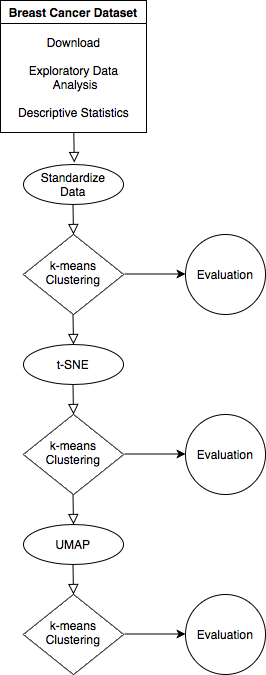

The diagram above was exported from draw.io. Its source (the exported page's mxGraphModel, read from the mxfile embedded in the PNG):
<mxGraphModel dx="1470" dy="936" grid="1" gridSize="10" guides="1" tooltips="1" connect="1" arrows="1" fold="1" page="1" pageScale="1" pageWidth="827" pageHeight="1169" math="0" shadow="0">
  <root>
    <mxCell id="WIyWlLk6GJQsqaUBKTNV-0" />
    <mxCell id="WIyWlLk6GJQsqaUBKTNV-1" parent="WIyWlLk6GJQsqaUBKTNV-0" />
    <mxCell id="CUROOupx_9Q7XhgBgPFS-1" value="Breast Cancer Dataset" style="swimlane;" vertex="1" parent="WIyWlLk6GJQsqaUBKTNV-1">
      <mxGeometry x="406" y="146" width="146" height="132" as="geometry">
        <mxRectangle x="406" y="140" width="160" height="23" as="alternateBounds" />
      </mxGeometry>
    </mxCell>
    <mxCell id="CUROOupx_9Q7XhgBgPFS-2" value="Download&lt;br&gt;&lt;br&gt;Exploratory Data&lt;br&gt;&amp;nbsp;Analysis&lt;br&gt;&lt;br&gt;Descriptive Statistics" style="text;html=1;align=center;verticalAlign=middle;resizable=0;points=[];autosize=1;" vertex="1" parent="CUROOupx_9Q7XhgBgPFS-1">
      <mxGeometry x="8" y="32" width="130" height="90" as="geometry" />
    </mxCell>
    <mxCell id="CUROOupx_9Q7XhgBgPFS-8" value="Standardize&lt;br&gt;Data" style="ellipse;whiteSpace=wrap;html=1;align=center;newEdgeStyle={&quot;edgeStyle&quot;:&quot;entityRelationEdgeStyle&quot;,&quot;startArrow&quot;:&quot;none&quot;,&quot;endArrow&quot;:&quot;none&quot;,&quot;segment&quot;:10,&quot;curved&quot;:1};treeFolding=1;treeMoving=1;" vertex="1" parent="WIyWlLk6GJQsqaUBKTNV-1">
      <mxGeometry x="429" y="310" width="100" height="40" as="geometry" />
    </mxCell>
    <mxCell id="CUROOupx_9Q7XhgBgPFS-12" value="k-means Clustering" style="rhombus;whiteSpace=wrap;html=1;shadow=0;fontFamily=Helvetica;fontSize=12;align=center;strokeWidth=1;spacing=6;spacingTop=-4;" vertex="1" parent="WIyWlLk6GJQsqaUBKTNV-1">
      <mxGeometry x="429" y="380" width="100" height="80" as="geometry" />
    </mxCell>
    <mxCell id="CUROOupx_9Q7XhgBgPFS-13" value="" style="endArrow=classic;html=1;" edge="1" parent="WIyWlLk6GJQsqaUBKTNV-1">
      <mxGeometry width="50" height="50" relative="1" as="geometry">
        <mxPoint x="530" y="419.5" as="sourcePoint" />
        <mxPoint x="591" y="419.5" as="targetPoint" />
      </mxGeometry>
    </mxCell>
    <mxCell id="CUROOupx_9Q7XhgBgPFS-14" value="Evaluation" style="ellipse;whiteSpace=wrap;html=1;aspect=fixed;" vertex="1" parent="WIyWlLk6GJQsqaUBKTNV-1">
      <mxGeometry x="591" y="380" width="80" height="80" as="geometry" />
    </mxCell>
    <mxCell id="CUROOupx_9Q7XhgBgPFS-16" value="" style="rounded=0;html=1;jettySize=auto;orthogonalLoop=1;fontSize=11;endArrow=block;endFill=0;endSize=8;strokeWidth=1;shadow=0;labelBackgroundColor=none;edgeStyle=orthogonalEdgeStyle;" edge="1" parent="WIyWlLk6GJQsqaUBKTNV-1">
      <mxGeometry x="0.3333" y="20" relative="1" as="geometry">
        <mxPoint as="offset" />
        <mxPoint x="478.5" y="350" as="sourcePoint" />
        <mxPoint x="479" y="380" as="targetPoint" />
      </mxGeometry>
    </mxCell>
    <mxCell id="CUROOupx_9Q7XhgBgPFS-17" value="t-SNE" style="ellipse;whiteSpace=wrap;html=1;align=center;newEdgeStyle={&quot;edgeStyle&quot;:&quot;entityRelationEdgeStyle&quot;,&quot;startArrow&quot;:&quot;none&quot;,&quot;endArrow&quot;:&quot;none&quot;,&quot;segment&quot;:10,&quot;curved&quot;:1};treeFolding=1;treeMoving=1;" vertex="1" parent="WIyWlLk6GJQsqaUBKTNV-1">
      <mxGeometry x="429" y="490" width="100" height="40" as="geometry" />
    </mxCell>
    <mxCell id="CUROOupx_9Q7XhgBgPFS-18" value="" style="rounded=0;html=1;jettySize=auto;orthogonalLoop=1;fontSize=11;endArrow=block;endFill=0;endSize=8;strokeWidth=1;shadow=0;labelBackgroundColor=none;edgeStyle=orthogonalEdgeStyle;" edge="1" parent="WIyWlLk6GJQsqaUBKTNV-1">
      <mxGeometry x="0.3333" y="20" relative="1" as="geometry">
        <mxPoint as="offset" />
        <mxPoint x="478.5" y="460" as="sourcePoint" />
        <mxPoint x="479" y="490" as="targetPoint" />
      </mxGeometry>
    </mxCell>
    <mxCell id="CUROOupx_9Q7XhgBgPFS-19" value="k-means Clustering" style="rhombus;whiteSpace=wrap;html=1;shadow=0;fontFamily=Helvetica;fontSize=12;align=center;strokeWidth=1;spacing=6;spacingTop=-4;" vertex="1" parent="WIyWlLk6GJQsqaUBKTNV-1">
      <mxGeometry x="429" y="560" width="100" height="80" as="geometry" />
    </mxCell>
    <mxCell id="CUROOupx_9Q7XhgBgPFS-20" value="" style="endArrow=classic;html=1;" edge="1" parent="WIyWlLk6GJQsqaUBKTNV-1">
      <mxGeometry width="50" height="50" relative="1" as="geometry">
        <mxPoint x="530" y="599.5" as="sourcePoint" />
        <mxPoint x="591" y="599.5" as="targetPoint" />
      </mxGeometry>
    </mxCell>
    <mxCell id="CUROOupx_9Q7XhgBgPFS-21" value="Evaluation" style="ellipse;whiteSpace=wrap;html=1;aspect=fixed;" vertex="1" parent="WIyWlLk6GJQsqaUBKTNV-1">
      <mxGeometry x="591" y="560" width="80" height="80" as="geometry" />
    </mxCell>
    <mxCell id="CUROOupx_9Q7XhgBgPFS-22" value="" style="rounded=0;html=1;jettySize=auto;orthogonalLoop=1;fontSize=11;endArrow=block;endFill=0;endSize=8;strokeWidth=1;shadow=0;labelBackgroundColor=none;edgeStyle=orthogonalEdgeStyle;" edge="1" parent="WIyWlLk6GJQsqaUBKTNV-1">
      <mxGeometry x="0.3333" y="20" relative="1" as="geometry">
        <mxPoint as="offset" />
        <mxPoint x="478.5" y="530" as="sourcePoint" />
        <mxPoint x="479" y="560" as="targetPoint" />
      </mxGeometry>
    </mxCell>
    <mxCell id="CUROOupx_9Q7XhgBgPFS-24" value="UMAP" style="ellipse;whiteSpace=wrap;html=1;align=center;newEdgeStyle={&quot;edgeStyle&quot;:&quot;entityRelationEdgeStyle&quot;,&quot;startArrow&quot;:&quot;none&quot;,&quot;endArrow&quot;:&quot;none&quot;,&quot;segment&quot;:10,&quot;curved&quot;:1};treeFolding=1;treeMoving=1;" vertex="1" parent="WIyWlLk6GJQsqaUBKTNV-1">
      <mxGeometry x="429" y="670" width="100" height="40" as="geometry" />
    </mxCell>
    <mxCell id="CUROOupx_9Q7XhgBgPFS-25" value="" style="rounded=0;html=1;jettySize=auto;orthogonalLoop=1;fontSize=11;endArrow=block;endFill=0;endSize=8;strokeWidth=1;shadow=0;labelBackgroundColor=none;edgeStyle=orthogonalEdgeStyle;" edge="1" parent="WIyWlLk6GJQsqaUBKTNV-1">
      <mxGeometry x="0.3333" y="20" relative="1" as="geometry">
        <mxPoint as="offset" />
        <mxPoint x="478.5" y="640" as="sourcePoint" />
        <mxPoint x="479" y="670" as="targetPoint" />
      </mxGeometry>
    </mxCell>
    <mxCell id="CUROOupx_9Q7XhgBgPFS-26" value="k-means Clustering" style="rhombus;whiteSpace=wrap;html=1;shadow=0;fontFamily=Helvetica;fontSize=12;align=center;strokeWidth=1;spacing=6;spacingTop=-4;" vertex="1" parent="WIyWlLk6GJQsqaUBKTNV-1">
      <mxGeometry x="429" y="740" width="100" height="80" as="geometry" />
    </mxCell>
    <mxCell id="CUROOupx_9Q7XhgBgPFS-27" value="" style="endArrow=classic;html=1;" edge="1" parent="WIyWlLk6GJQsqaUBKTNV-1">
      <mxGeometry width="50" height="50" relative="1" as="geometry">
        <mxPoint x="530" y="779.5" as="sourcePoint" />
        <mxPoint x="591" y="779.5" as="targetPoint" />
      </mxGeometry>
    </mxCell>
    <mxCell id="CUROOupx_9Q7XhgBgPFS-28" value="Evaluation" style="ellipse;whiteSpace=wrap;html=1;aspect=fixed;" vertex="1" parent="WIyWlLk6GJQsqaUBKTNV-1">
      <mxGeometry x="591" y="740" width="80" height="80" as="geometry" />
    </mxCell>
    <mxCell id="CUROOupx_9Q7XhgBgPFS-29" value="" style="rounded=0;html=1;jettySize=auto;orthogonalLoop=1;fontSize=11;endArrow=block;endFill=0;endSize=8;strokeWidth=1;shadow=0;labelBackgroundColor=none;edgeStyle=orthogonalEdgeStyle;" edge="1" parent="WIyWlLk6GJQsqaUBKTNV-1">
      <mxGeometry x="0.3333" y="20" relative="1" as="geometry">
        <mxPoint as="offset" />
        <mxPoint x="478.5" y="710" as="sourcePoint" />
        <mxPoint x="479" y="740" as="targetPoint" />
      </mxGeometry>
    </mxCell>
    <mxCell id="CUROOupx_9Q7XhgBgPFS-32" value="" style="rounded=0;html=1;jettySize=auto;orthogonalLoop=1;fontSize=11;endArrow=block;endFill=0;endSize=8;strokeWidth=1;shadow=0;labelBackgroundColor=none;edgeStyle=orthogonalEdgeStyle;" edge="1" parent="WIyWlLk6GJQsqaUBKTNV-1">
      <mxGeometry x="0.3333" y="20" relative="1" as="geometry">
        <mxPoint as="offset" />
        <mxPoint x="479.29000000000025" y="278" as="sourcePoint" />
        <mxPoint x="479.79" y="308" as="targetPoint" />
      </mxGeometry>
    </mxCell>
  </root>
</mxGraphModel>